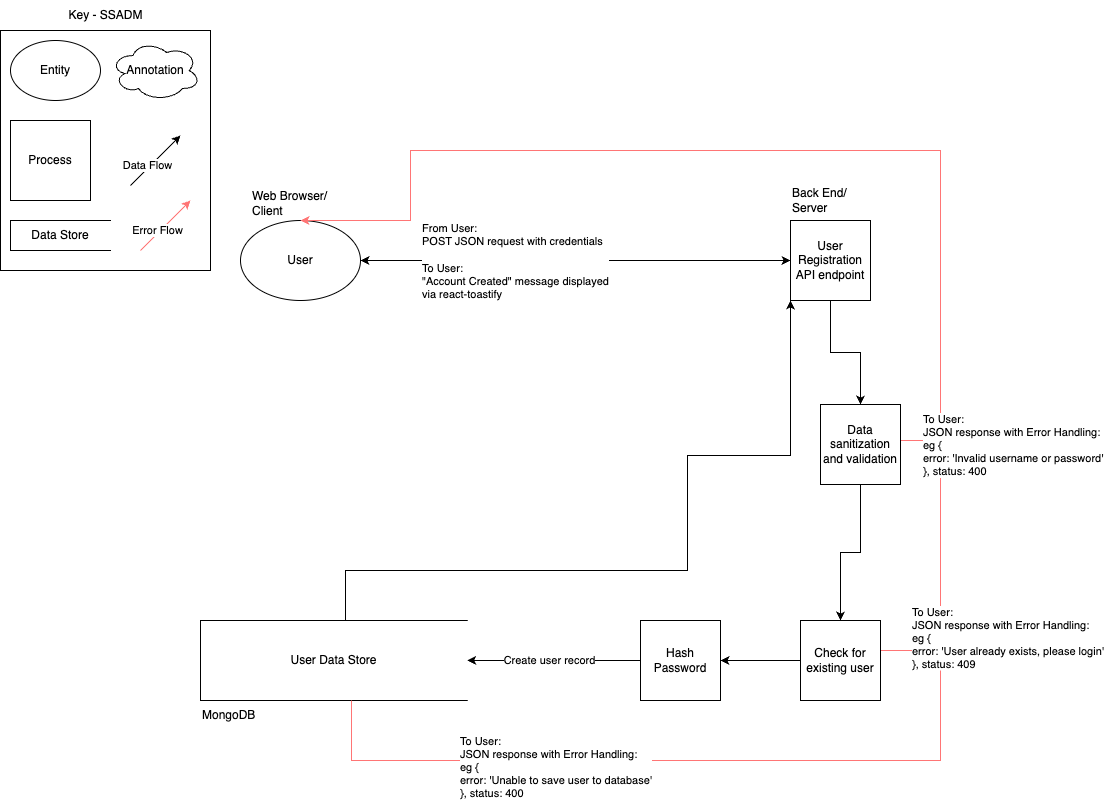

The diagram above was exported from draw.io. Its source (the exported page's mxGraphModel, read from the mxfile embedded in the PNG):
<mxGraphModel dx="551" dy="1372" grid="1" gridSize="10" guides="1" tooltips="1" connect="1" arrows="1" fold="1" page="1" pageScale="1" pageWidth="1169" pageHeight="827" background="none" math="0" shadow="0">
  <root>
    <mxCell id="0" />
    <mxCell id="1" parent="0" />
    <mxCell id="YpO2DWw44UHgdsxxU-sF-2" value="" style="rounded=0;whiteSpace=wrap;html=1;" parent="1" vertex="1">
      <mxGeometry x="40" y="40" width="210" height="240" as="geometry" />
    </mxCell>
    <mxCell id="YpO2DWw44UHgdsxxU-sF-9" value="Key - SSADM" style="text;html=1;align=center;verticalAlign=middle;resizable=0;points=[];autosize=1;strokeColor=none;fillColor=none;" parent="1" vertex="1">
      <mxGeometry x="95" y="10" width="100" height="30" as="geometry" />
    </mxCell>
    <mxCell id="YpO2DWw44UHgdsxxU-sF-10" value="Data Store" style="html=1;dashed=0;whiteSpace=wrap;shape=partialRectangle;right=0;" parent="1" vertex="1">
      <mxGeometry x="50" y="230" width="100" height="30" as="geometry" />
    </mxCell>
    <mxCell id="YpO2DWw44UHgdsxxU-sF-11" value="Process" style="whiteSpace=wrap;html=1;aspect=fixed;" parent="1" vertex="1">
      <mxGeometry x="50" y="130" width="80" height="80" as="geometry" />
    </mxCell>
    <mxCell id="YpO2DWw44UHgdsxxU-sF-12" value="Entity" style="ellipse;whiteSpace=wrap;html=1;" parent="1" vertex="1">
      <mxGeometry x="50" y="50" width="90" height="60" as="geometry" />
    </mxCell>
    <mxCell id="YpO2DWw44UHgdsxxU-sF-13" value="" style="endArrow=classic;html=1;rounded=0;" parent="1" edge="1">
      <mxGeometry width="50" height="50" relative="1" as="geometry">
        <mxPoint x="170" y="195" as="sourcePoint" />
        <mxPoint x="220" y="145" as="targetPoint" />
      </mxGeometry>
    </mxCell>
    <mxCell id="YpO2DWw44UHgdsxxU-sF-14" value="Data Flow" style="edgeLabel;html=1;align=center;verticalAlign=middle;resizable=0;points=[];" parent="YpO2DWw44UHgdsxxU-sF-13" vertex="1" connectable="0">
      <mxGeometry x="-0.2533" y="3" relative="1" as="geometry">
        <mxPoint as="offset" />
      </mxGeometry>
    </mxCell>
    <mxCell id="YpO2DWw44UHgdsxxU-sF-15" value="Annotation" style="ellipse;shape=cloud;whiteSpace=wrap;html=1;" parent="1" vertex="1">
      <mxGeometry x="150" y="50" width="90" height="60" as="geometry" />
    </mxCell>
    <mxCell id="oWlEkKVhTUPU8CCmcgt1-38" value="User" style="ellipse;whiteSpace=wrap;html=1;" parent="1" vertex="1">
      <mxGeometry x="280" y="230" width="120" height="80" as="geometry" />
    </mxCell>
    <mxCell id="sJME3DmvDOdyuU0jPnt7-9" style="edgeStyle=orthogonalEdgeStyle;rounded=0;orthogonalLoop=1;jettySize=auto;html=1;exitX=0.5;exitY=1;exitDx=0;exitDy=0;entryX=0.5;entryY=0;entryDx=0;entryDy=0;" edge="1" parent="1" source="oWlEkKVhTUPU8CCmcgt1-39" target="sJME3DmvDOdyuU0jPnt7-6">
      <mxGeometry relative="1" as="geometry" />
    </mxCell>
    <mxCell id="oWlEkKVhTUPU8CCmcgt1-39" value="&lt;div&gt;User Registration API endpoint&lt;/div&gt;" style="whiteSpace=wrap;html=1;aspect=fixed;" parent="1" vertex="1">
      <mxGeometry x="830" y="230" width="80" height="80" as="geometry" />
    </mxCell>
    <mxCell id="oWlEkKVhTUPU8CCmcgt1-58" style="edgeStyle=orthogonalEdgeStyle;rounded=0;orthogonalLoop=1;jettySize=auto;html=1;entryX=0.5;entryY=0;entryDx=0;entryDy=0;strokeColor=#FF7575;exitX=1;exitY=0.75;exitDx=0;exitDy=0;" parent="1" source="sJME3DmvDOdyuU0jPnt7-22" target="oWlEkKVhTUPU8CCmcgt1-38" edge="1">
      <mxGeometry relative="1" as="geometry">
        <Array as="points">
          <mxPoint x="900" y="660" />
          <mxPoint x="980" y="660" />
          <mxPoint x="980" y="160" />
          <mxPoint x="450" y="160" />
          <mxPoint x="450" y="230" />
        </Array>
        <mxPoint x="910" y="660.0666666666666" as="sourcePoint" />
      </mxGeometry>
    </mxCell>
    <mxCell id="oWlEkKVhTUPU8CCmcgt1-59" value="To User: &lt;br&gt;JSON response with Error Handling:&lt;div&gt;eg {&amp;nbsp;&lt;br&gt;error: 'User already exists, please login'&lt;/div&gt;&lt;div&gt;}, status: 409&lt;/div&gt;" style="edgeLabel;html=1;align=left;verticalAlign=middle;resizable=0;points=[];" parent="oWlEkKVhTUPU8CCmcgt1-58" vertex="1" connectable="0">
      <mxGeometry x="-0.593" y="2" relative="1" as="geometry">
        <mxPoint x="-28" y="130" as="offset" />
      </mxGeometry>
    </mxCell>
    <mxCell id="sJME3DmvDOdyuU0jPnt7-3" style="edgeStyle=orthogonalEdgeStyle;rounded=0;orthogonalLoop=1;jettySize=auto;html=1;exitX=0.25;exitY=0;exitDx=0;exitDy=0;entryX=0;entryY=1;entryDx=0;entryDy=0;" edge="1" parent="1" source="oWlEkKVhTUPU8CCmcgt1-44" target="oWlEkKVhTUPU8CCmcgt1-39">
      <mxGeometry relative="1" as="geometry">
        <mxPoint x="840" y="310" as="targetPoint" />
        <Array as="points">
          <mxPoint x="385" y="580" />
          <mxPoint x="727" y="580" />
          <mxPoint x="727" y="465" />
          <mxPoint x="830" y="465" />
        </Array>
      </mxGeometry>
    </mxCell>
    <mxCell id="oWlEkKVhTUPU8CCmcgt1-44" value="User Data Store" style="html=1;dashed=0;whiteSpace=wrap;shape=partialRectangle;right=0;" parent="1" vertex="1">
      <mxGeometry x="240" y="630" width="266.67" height="80" as="geometry" />
    </mxCell>
    <mxCell id="oWlEkKVhTUPU8CCmcgt1-46" value="" style="endArrow=classic;startArrow=classic;html=1;rounded=0;entryX=0;entryY=0.5;entryDx=0;entryDy=0;exitX=1;exitY=0.5;exitDx=0;exitDy=0;startFill=1;" parent="1" source="oWlEkKVhTUPU8CCmcgt1-38" target="oWlEkKVhTUPU8CCmcgt1-39" edge="1">
      <mxGeometry width="50" height="50" relative="1" as="geometry">
        <mxPoint x="500" y="310" as="sourcePoint" />
        <mxPoint x="550" y="260" as="targetPoint" />
      </mxGeometry>
    </mxCell>
    <mxCell id="oWlEkKVhTUPU8CCmcgt1-48" value="&lt;div style=&quot;text-align: justify;&quot;&gt;From User:&amp;nbsp;&lt;/div&gt;&lt;div style=&quot;text-align: justify;&quot;&gt;POST JSON request with credentials&amp;nbsp;&lt;/div&gt;&lt;div style=&quot;text-align: justify;&quot;&gt;&lt;br&gt;&lt;/div&gt;&lt;div style=&quot;text-align: justify;&quot;&gt;To User:&lt;/div&gt;&lt;div style=&quot;text-align: justify;&quot;&gt;&quot;Account Created&quot; message displayed&lt;/div&gt;&lt;div style=&quot;text-align: justify;&quot;&gt;via react-toastify&lt;/div&gt;" style="edgeLabel;html=1;align=left;verticalAlign=middle;resizable=0;points=[];" parent="oWlEkKVhTUPU8CCmcgt1-46" vertex="1" connectable="0">
      <mxGeometry x="-0.0719" y="3" relative="1" as="geometry">
        <mxPoint x="-140" y="3" as="offset" />
      </mxGeometry>
    </mxCell>
    <mxCell id="oWlEkKVhTUPU8CCmcgt1-54" value="Web Browser/&lt;div&gt;Client&lt;/div&gt;" style="text;html=1;align=left;verticalAlign=middle;resizable=0;points=[];autosize=1;strokeColor=none;fillColor=none;" parent="1" vertex="1">
      <mxGeometry x="290" y="193" width="100" height="40" as="geometry" />
    </mxCell>
    <mxCell id="oWlEkKVhTUPU8CCmcgt1-55" value="Back End/&lt;br&gt;Server" style="text;html=1;align=left;verticalAlign=middle;resizable=0;points=[];autosize=1;strokeColor=none;fillColor=none;" parent="1" vertex="1">
      <mxGeometry x="830" y="190" width="80" height="40" as="geometry" />
    </mxCell>
    <mxCell id="oWlEkKVhTUPU8CCmcgt1-57" value="MongoDB" style="text;html=1;align=left;verticalAlign=middle;resizable=0;points=[];autosize=1;strokeColor=none;fillColor=none;" parent="1" vertex="1">
      <mxGeometry x="240" y="710" width="80" height="30" as="geometry" />
    </mxCell>
    <mxCell id="oWlEkKVhTUPU8CCmcgt1-66" value="" style="endArrow=classic;html=1;rounded=0;strokeColor=#FF7575;" parent="1" edge="1">
      <mxGeometry width="50" height="50" relative="1" as="geometry">
        <mxPoint x="180" y="260" as="sourcePoint" />
        <mxPoint x="230" y="210" as="targetPoint" />
      </mxGeometry>
    </mxCell>
    <mxCell id="oWlEkKVhTUPU8CCmcgt1-67" value="Error Flow" style="edgeLabel;html=1;align=center;verticalAlign=middle;resizable=0;points=[];" parent="oWlEkKVhTUPU8CCmcgt1-66" vertex="1" connectable="0">
      <mxGeometry x="-0.2533" y="3" relative="1" as="geometry">
        <mxPoint as="offset" />
      </mxGeometry>
    </mxCell>
    <mxCell id="sJME3DmvDOdyuU0jPnt7-11" style="edgeStyle=orthogonalEdgeStyle;rounded=0;orthogonalLoop=1;jettySize=auto;html=1;exitX=1;exitY=0.5;exitDx=0;exitDy=0;endArrow=none;endFill=0;strokeColor=#FF7575;" edge="1" parent="1" source="sJME3DmvDOdyuU0jPnt7-6">
      <mxGeometry relative="1" as="geometry">
        <mxPoint x="980" y="450" as="targetPoint" />
        <Array as="points">
          <mxPoint x="940" y="450" />
        </Array>
      </mxGeometry>
    </mxCell>
    <mxCell id="sJME3DmvDOdyuU0jPnt7-12" value="&lt;span style=&quot;&quot;&gt;To User:&lt;/span&gt;&lt;br style=&quot;&quot;&gt;&lt;span style=&quot;&quot;&gt;JSON response with Error Handling:&lt;/span&gt;&lt;div style=&quot;&quot;&gt;eg {&amp;nbsp;&lt;br&gt;error: 'Invalid username or password'&lt;/div&gt;&lt;div style=&quot;&quot;&gt;}, status: 400&lt;/div&gt;" style="edgeLabel;html=1;align=left;verticalAlign=middle;resizable=0;points=[];" vertex="1" connectable="0" parent="sJME3DmvDOdyuU0jPnt7-11">
      <mxGeometry x="0.9273" y="3" relative="1" as="geometry">
        <mxPoint x="-18" y="7" as="offset" />
      </mxGeometry>
    </mxCell>
    <mxCell id="sJME3DmvDOdyuU0jPnt7-19" style="edgeStyle=orthogonalEdgeStyle;rounded=0;orthogonalLoop=1;jettySize=auto;html=1;exitX=0.5;exitY=1;exitDx=0;exitDy=0;entryX=0.5;entryY=0;entryDx=0;entryDy=0;" edge="1" parent="1" source="sJME3DmvDOdyuU0jPnt7-6" target="sJME3DmvDOdyuU0jPnt7-22">
      <mxGeometry relative="1" as="geometry">
        <mxPoint x="850" y="609.9999999999998" as="targetPoint" />
      </mxGeometry>
    </mxCell>
    <mxCell id="sJME3DmvDOdyuU0jPnt7-6" value="&lt;div&gt;Data sanitization and validation&lt;/div&gt;" style="whiteSpace=wrap;html=1;aspect=fixed;" vertex="1" parent="1">
      <mxGeometry x="860" y="414" width="80" height="80" as="geometry" />
    </mxCell>
    <mxCell id="sJME3DmvDOdyuU0jPnt7-25" style="edgeStyle=orthogonalEdgeStyle;rounded=0;orthogonalLoop=1;jettySize=auto;html=1;exitX=0;exitY=0.5;exitDx=0;exitDy=0;" edge="1" parent="1" source="sJME3DmvDOdyuU0jPnt7-22" target="sJME3DmvDOdyuU0jPnt7-24">
      <mxGeometry relative="1" as="geometry" />
    </mxCell>
    <mxCell id="sJME3DmvDOdyuU0jPnt7-22" value="&lt;div&gt;Check for existing user&lt;/div&gt;" style="whiteSpace=wrap;html=1;aspect=fixed;" vertex="1" parent="1">
      <mxGeometry x="840" y="630" width="80" height="80" as="geometry" />
    </mxCell>
    <mxCell id="sJME3DmvDOdyuU0jPnt7-26" style="edgeStyle=orthogonalEdgeStyle;rounded=0;orthogonalLoop=1;jettySize=auto;html=1;exitX=0;exitY=0.5;exitDx=0;exitDy=0;entryX=1;entryY=0.5;entryDx=0;entryDy=0;" edge="1" parent="1" source="sJME3DmvDOdyuU0jPnt7-24" target="oWlEkKVhTUPU8CCmcgt1-44">
      <mxGeometry relative="1" as="geometry" />
    </mxCell>
    <mxCell id="sJME3DmvDOdyuU0jPnt7-27" value="Create user record&lt;div&gt;&lt;br&gt;&lt;/div&gt;" style="edgeLabel;html=1;align=center;verticalAlign=middle;resizable=0;points=[];" vertex="1" connectable="0" parent="sJME3DmvDOdyuU0jPnt7-26">
      <mxGeometry x="0.0678" y="6" relative="1" as="geometry">
        <mxPoint x="1" as="offset" />
      </mxGeometry>
    </mxCell>
    <mxCell id="sJME3DmvDOdyuU0jPnt7-24" value="&lt;div&gt;Hash Password&lt;/div&gt;" style="whiteSpace=wrap;html=1;aspect=fixed;" vertex="1" parent="1">
      <mxGeometry x="680" y="630" width="80" height="80" as="geometry" />
    </mxCell>
    <mxCell id="sJME3DmvDOdyuU0jPnt7-28" value="" style="endArrow=none;html=1;rounded=0;edgeStyle=orthogonalEdgeStyle;strokeColor=#FF7575;" edge="1" parent="1">
      <mxGeometry width="50" height="50" relative="1" as="geometry">
        <mxPoint x="980" y="680" as="sourcePoint" />
        <mxPoint x="390" y="710" as="targetPoint" />
        <Array as="points">
          <mxPoint x="980" y="770" />
          <mxPoint x="391" y="770" />
          <mxPoint x="391" y="710" />
        </Array>
      </mxGeometry>
    </mxCell>
    <mxCell id="sJME3DmvDOdyuU0jPnt7-29" value="&lt;span style=&quot;&quot;&gt;To User:&lt;/span&gt;&lt;br style=&quot;&quot;&gt;&lt;span style=&quot;&quot;&gt;JSON response with Error Handling:&lt;/span&gt;&lt;div style=&quot;&quot;&gt;eg {&amp;nbsp;&lt;br&gt;error: 'Unable to save user to database'&lt;/div&gt;&lt;div style=&quot;&quot;&gt;}, status: 400&lt;/div&gt;" style="edgeLabel;html=1;align=left;verticalAlign=middle;resizable=0;points=[];" vertex="1" connectable="0" parent="sJME3DmvDOdyuU0jPnt7-28">
      <mxGeometry x="0.5454" y="6" relative="1" as="geometry">
        <mxPoint as="offset" />
      </mxGeometry>
    </mxCell>
  </root>
</mxGraphModel>